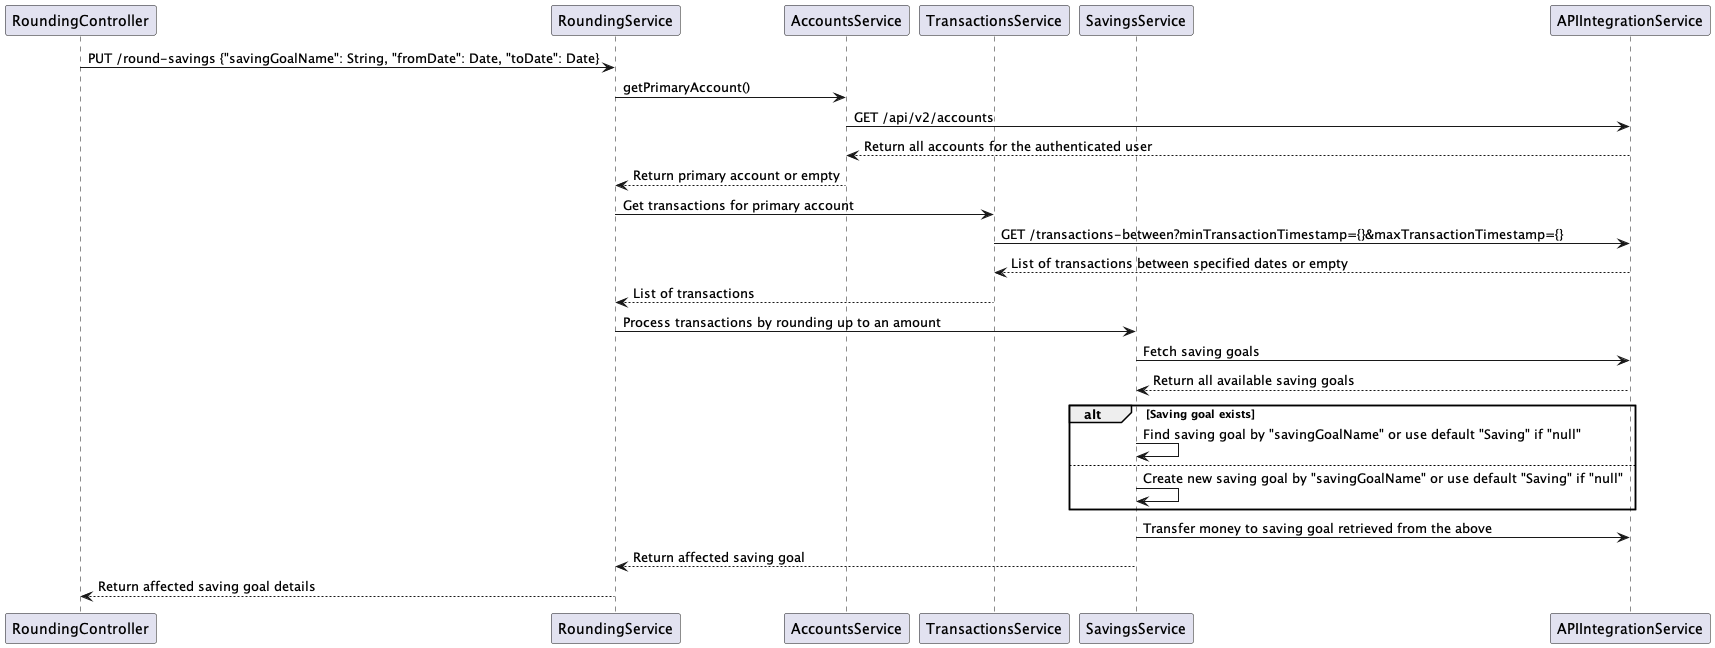

The diagram above was rendered by PlantUML. Its source (embedded in the PNG):
@startuml
participant RoundingController
participant RoundingService
participant AccountsService
participant TransactionsService
participant SavingsService
participant APIIntegrationService

RoundingController -> RoundingService: PUT /round-savings {"savingGoalName": String, "fromDate": Date, "toDate": Date}
RoundingService -> AccountsService: getPrimaryAccount()
AccountsService -> APIIntegrationService: GET /api/v2/accounts
APIIntegrationService --> AccountsService: Return all accounts for the authenticated user
AccountsService --> RoundingService: Return primary account or empty

RoundingService -> TransactionsService: Get transactions for primary account
TransactionsService -> APIIntegrationService: GET /transactions-between?minTransactionTimestamp={}&maxTransactionTimestamp={}
APIIntegrationService --> TransactionsService: List of transactions between specified dates or empty
TransactionsService --> RoundingService: List of transactions

RoundingService -> SavingsService: Process transactions by rounding up to an amount
SavingsService -> APIIntegrationService: Fetch saving goals
APIIntegrationService --> SavingsService: Return all available saving goals

alt Saving goal exists
    SavingsService -> SavingsService: Find saving goal by "savingGoalName" or use default "Saving" if "null"
else
    SavingsService -> SavingsService: Create new saving goal by "savingGoalName" or use default "Saving" if "null"
end

SavingsService -> APIIntegrationService: Transfer money to saving goal retrieved from the above
SavingsService --> RoundingService: Return affected saving goal

RoundingService --> RoundingController: Return affected saving goal details
@enduml